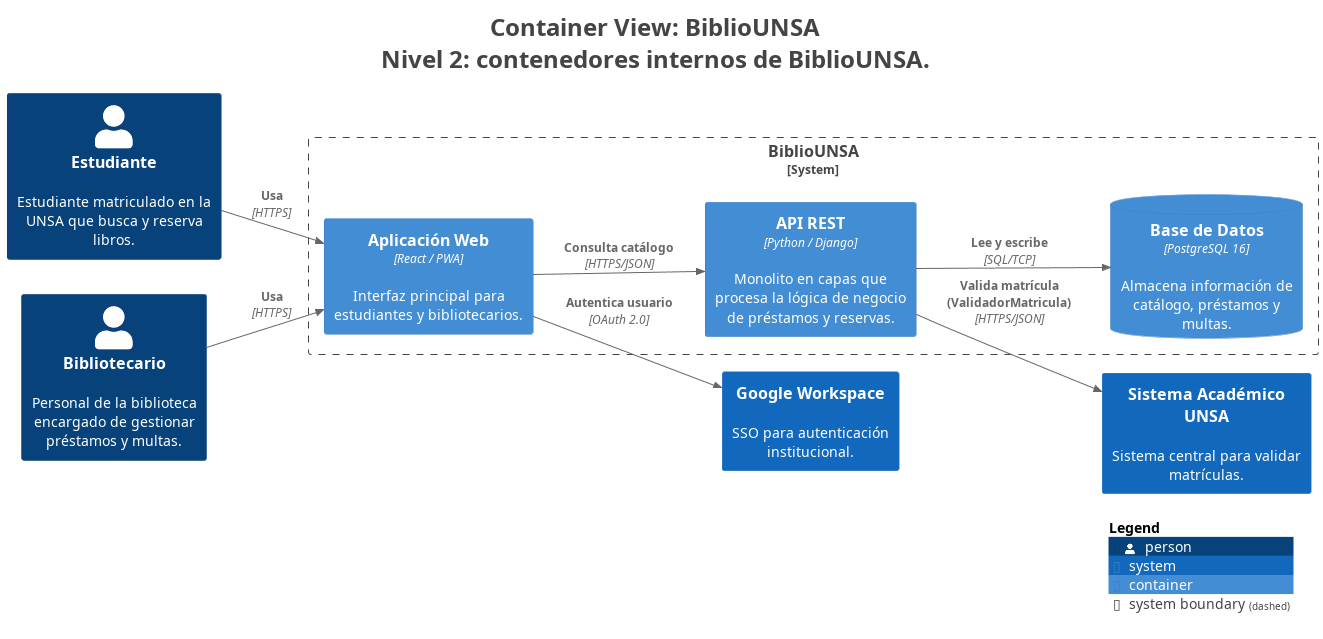

The diagram above was rendered by PlantUML. Its source (embedded in the PNG):
@startuml
title <size:24>Container View: BiblioUNSA</size>\n<size:24>Nivel 2: contenedores internos de BiblioUNSA.</size>

set separator none
left to right direction

<style>
  root {
    BackgroundColor: #ffffff
    FontColor: #444444
  }
</style>

!include <C4/C4>
!include <C4/C4_Context>
!include <C4/C4_Container>

Person(Estudiante, "Estudiante", $descr="Estudiante matriculado en la UNSA que busca y reserva libros.", $tags="", $link="")
Person(Bibliotecario, "Bibliotecario", $descr="Personal de la biblioteca encargado de gestionar préstamos y multas.", $tags="", $link="")
System(SistemaAcadémicoUNSA, "Sistema Académico UNSA", $descr="Sistema central para validar matrículas.", $tags="", $link="")
System(GoogleWorkspace, "Google Workspace", $descr="SSO para autenticación institucional.", $tags="", $link="")

System_Boundary("BiblioUNSA_boundary", "BiblioUNSA", $tags="") {
  ContainerDb(BiblioUNSA.BasedeDatos, "Base de Datos", $techn="PostgreSQL 16", $descr="Almacena información de catálogo, préstamos y multas.", $tags="", $link="")
  Container(BiblioUNSA.AplicaciónWeb, "Aplicación Web", $techn="React / PWA", $descr="Interfaz principal para estudiantes y bibliotecarios.", $tags="", $link="")
  Container(BiblioUNSA.APIREST, "API REST", $techn="Python / Django", $descr="Monolito en capas que procesa la lógica de negocio de préstamos y reservas.", $tags="", $link="")
}

Rel(Estudiante, BiblioUNSA.AplicaciónWeb, "Usa", $techn="HTTPS", $tags="", $link="")
Rel(Bibliotecario, BiblioUNSA.AplicaciónWeb, "Usa", $techn="HTTPS", $tags="", $link="")
Rel(BiblioUNSA.AplicaciónWeb, GoogleWorkspace, "Autentica usuario", $techn="OAuth 2.0", $tags="", $link="")
Rel(BiblioUNSA.AplicaciónWeb, BiblioUNSA.APIREST, "Consulta catálogo", $techn="HTTPS/JSON", $tags="", $link="")
Rel(BiblioUNSA.APIREST, SistemaAcadémicoUNSA, "Valida matrícula (ValidadorMatricula)", $techn="HTTPS/JSON", $tags="", $link="")
Rel(BiblioUNSA.APIREST, BiblioUNSA.BasedeDatos, "Lee y escribe", $techn="SQL/TCP", $tags="", $link="")

SHOW_LEGEND(true)
hide stereotypes
@enduml